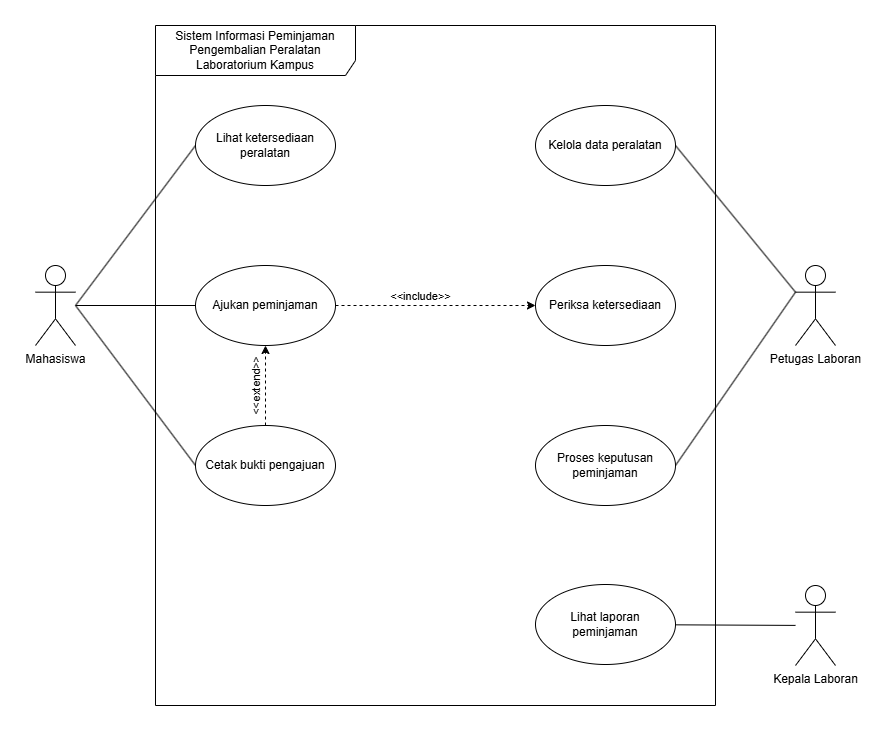

The diagram above was exported from draw.io. Its source (the exported page's mxGraphModel, read from the mxfile embedded in the PNG):
<mxGraphModel dx="1483" dy="802" grid="1" gridSize="10" guides="1" tooltips="1" connect="1" arrows="1" fold="1" page="1" pageScale="1" pageWidth="850" pageHeight="1100" math="0" shadow="0">
  <root>
    <mxCell id="0" />
    <mxCell id="1" parent="0" />
    <mxCell id="HUnU3z2C3yvQVjP-E6O6-23" edge="1" parent="1" style="rounded=0;orthogonalLoop=1;jettySize=auto;html=1;entryX=0;entryY=0.5;entryDx=0;entryDy=0;endArrow=none;endFill=0;" target="HUnU3z2C3yvQVjP-E6O6-3">
      <mxGeometry relative="1" as="geometry">
        <mxPoint x="120" y="360" as="sourcePoint" />
      </mxGeometry>
    </mxCell>
    <mxCell id="HUnU3z2C3yvQVjP-E6O6-24" edge="1" parent="1" source="HUnU3z2C3yvQVjP-E6O6-1" style="edgeStyle=none;rounded=0;orthogonalLoop=1;jettySize=auto;html=1;endArrow=none;endFill=0;" target="HUnU3z2C3yvQVjP-E6O6-6">
      <mxGeometry relative="1" as="geometry" />
    </mxCell>
    <mxCell id="HUnU3z2C3yvQVjP-E6O6-25" edge="1" parent="1" style="edgeStyle=none;rounded=0;orthogonalLoop=1;jettySize=auto;html=1;entryX=0;entryY=0.5;entryDx=0;entryDy=0;endArrow=none;endFill=0;" target="HUnU3z2C3yvQVjP-E6O6-7">
      <mxGeometry relative="1" as="geometry">
        <mxPoint x="120" y="360" as="sourcePoint" />
      </mxGeometry>
    </mxCell>
    <mxCell id="HUnU3z2C3yvQVjP-E6O6-1" parent="1" style="shape=umlActor;verticalLabelPosition=bottom;verticalAlign=top;html=1;" value="Mahasiswa" vertex="1">
      <mxGeometry height="80" width="40" x="80" y="320" as="geometry" />
    </mxCell>
    <mxCell id="HUnU3z2C3yvQVjP-E6O6-2" parent="1" style="shape=umlFrame;whiteSpace=wrap;html=1;pointerEvents=0;width=200;height=50;" value="Sistem Informasi Peminjaman Pengembalian Peralatan Laboratorium Kampus" vertex="1">
      <mxGeometry height="680" width="560" x="200" y="80" as="geometry" />
    </mxCell>
    <mxCell id="HUnU3z2C3yvQVjP-E6O6-3" parent="1" style="ellipse;whiteSpace=wrap;html=1;" value="Lihat ketersediaan peralatan" vertex="1">
      <mxGeometry height="80" width="140" x="240" y="160" as="geometry" />
    </mxCell>
    <mxCell id="HUnU3z2C3yvQVjP-E6O6-29" edge="1" parent="1" source="HUnU3z2C3yvQVjP-E6O6-6" style="edgeStyle=none;rounded=0;orthogonalLoop=1;jettySize=auto;html=1;dashed=1;" target="HUnU3z2C3yvQVjP-E6O6-11">
      <mxGeometry relative="1" as="geometry" />
    </mxCell>
    <mxCell id="HUnU3z2C3yvQVjP-E6O6-35" connectable="0" parent="HUnU3z2C3yvQVjP-E6O6-29" style="edgeLabel;html=1;align=center;verticalAlign=middle;resizable=0;points=[];" value="&amp;lt;&amp;lt;include&amp;gt;&amp;gt;" vertex="1">
      <mxGeometry relative="1" x="-0.156" y="2" as="geometry">
        <mxPoint y="-8" as="offset" />
      </mxGeometry>
    </mxCell>
    <mxCell id="HUnU3z2C3yvQVjP-E6O6-6" parent="1" style="ellipse;whiteSpace=wrap;html=1;" value="Ajukan peminjaman" vertex="1">
      <mxGeometry height="80" width="140" x="240" y="320" as="geometry" />
    </mxCell>
    <mxCell id="HUnU3z2C3yvQVjP-E6O6-28" edge="1" parent="1" source="HUnU3z2C3yvQVjP-E6O6-7" style="edgeStyle=none;rounded=0;orthogonalLoop=1;jettySize=auto;html=1;dashed=1;" target="HUnU3z2C3yvQVjP-E6O6-6">
      <mxGeometry relative="1" as="geometry" />
    </mxCell>
    <mxCell id="HUnU3z2C3yvQVjP-E6O6-33" connectable="0" parent="HUnU3z2C3yvQVjP-E6O6-28" style="edgeLabel;html=1;align=center;verticalAlign=middle;resizable=0;points=[];rotation=-90;" value="&amp;lt;&amp;lt;extend&amp;gt;&amp;gt;" vertex="1">
      <mxGeometry relative="1" x="0.0255" as="geometry">
        <mxPoint x="-10" y="1" as="offset" />
      </mxGeometry>
    </mxCell>
    <mxCell id="HUnU3z2C3yvQVjP-E6O6-7" parent="1" style="ellipse;whiteSpace=wrap;html=1;" value="Cetak bukti pengajuan" vertex="1">
      <mxGeometry height="80" width="140" x="240" y="480" as="geometry" />
    </mxCell>
    <mxCell id="HUnU3z2C3yvQVjP-E6O6-30" edge="1" parent="1" source="HUnU3z2C3yvQVjP-E6O6-8" style="edgeStyle=none;rounded=0;orthogonalLoop=1;jettySize=auto;html=1;entryX=1;entryY=0.5;entryDx=0;entryDy=0;exitX=0;exitY=0.3333333333333333;exitDx=0;exitDy=0;exitPerimeter=0;endArrow=none;endFill=0;" target="HUnU3z2C3yvQVjP-E6O6-10">
      <mxGeometry relative="1" as="geometry" />
    </mxCell>
    <mxCell id="HUnU3z2C3yvQVjP-E6O6-31" edge="1" parent="1" source="HUnU3z2C3yvQVjP-E6O6-8" style="edgeStyle=none;rounded=0;orthogonalLoop=1;jettySize=auto;html=1;entryX=1;entryY=0.5;entryDx=0;entryDy=0;exitX=0;exitY=0.3333333333333333;exitDx=0;exitDy=0;exitPerimeter=0;endArrow=none;endFill=0;" target="HUnU3z2C3yvQVjP-E6O6-12">
      <mxGeometry relative="1" as="geometry" />
    </mxCell>
    <mxCell id="HUnU3z2C3yvQVjP-E6O6-8" parent="1" style="shape=umlActor;verticalLabelPosition=bottom;verticalAlign=top;html=1;" value="Petugas Laboran" vertex="1">
      <mxGeometry height="80" width="40" x="840" y="320" as="geometry" />
    </mxCell>
    <mxCell id="HUnU3z2C3yvQVjP-E6O6-32" edge="1" parent="1" source="HUnU3z2C3yvQVjP-E6O6-9" style="edgeStyle=none;rounded=0;orthogonalLoop=1;jettySize=auto;html=1;endArrow=none;endFill=0;" target="HUnU3z2C3yvQVjP-E6O6-13">
      <mxGeometry relative="1" as="geometry" />
    </mxCell>
    <mxCell id="HUnU3z2C3yvQVjP-E6O6-9" parent="1" style="shape=umlActor;verticalLabelPosition=bottom;verticalAlign=top;html=1;" value="Kepala Laboran" vertex="1">
      <mxGeometry height="80" width="40" x="840" y="640" as="geometry" />
    </mxCell>
    <mxCell id="HUnU3z2C3yvQVjP-E6O6-10" parent="1" style="ellipse;whiteSpace=wrap;html=1;" value="Kelola data peralatan" vertex="1">
      <mxGeometry height="80" width="140" x="580" y="160" as="geometry" />
    </mxCell>
    <mxCell id="HUnU3z2C3yvQVjP-E6O6-11" parent="1" style="ellipse;whiteSpace=wrap;html=1;" value="Periksa ketersediaan" vertex="1">
      <mxGeometry height="80" width="140" x="580" y="320" as="geometry" />
    </mxCell>
    <mxCell id="HUnU3z2C3yvQVjP-E6O6-12" parent="1" style="ellipse;whiteSpace=wrap;html=1;" value="Proses keputusan peminjaman" vertex="1">
      <mxGeometry height="80" width="140" x="580" y="480" as="geometry" />
    </mxCell>
    <mxCell id="HUnU3z2C3yvQVjP-E6O6-13" parent="1" style="ellipse;whiteSpace=wrap;html=1;" value="Lihat laporan peminjaman" vertex="1">
      <mxGeometry height="80" width="140" x="580" y="639" as="geometry" />
    </mxCell>
  </root>
</mxGraphModel>